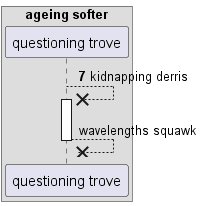

The diagram above was rendered by PlantUML. Its source (embedded in the PNG):
@startuml
box "ageing softer"
participant "questioning trove" as 0
end box
autonumber 7 2
0 -->x 0++ : kidnapping derris
autonumber stop
return wavelengths squawk
@enduml